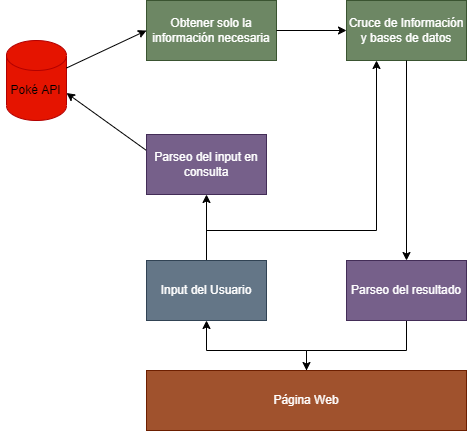

The diagram above was exported from draw.io. Its source (the exported page's mxGraphModel, read from the mxfile embedded in the PNG):
<mxGraphModel dx="1381" dy="774" grid="1" gridSize="10" guides="1" tooltips="1" connect="1" arrows="1" fold="1" page="1" pageScale="1" pageWidth="1169" pageHeight="827" math="0" shadow="0">
  <root>
    <mxCell id="0" />
    <mxCell id="1" parent="0" />
    <mxCell id="XrF9rR9rZT-nY_kS5gns-8" value="" style="shape=cylinder3;whiteSpace=wrap;html=1;boundedLbl=1;backgroundOutline=1;size=15;fontStyle=0;fillColor=#e51400;fontColor=#ffffff;strokeColor=#B20000;" vertex="1" parent="1">
      <mxGeometry x="60" y="290" width="60" height="80" as="geometry" />
    </mxCell>
    <mxCell id="XrF9rR9rZT-nY_kS5gns-9" value="Poké API" style="text;html=1;align=center;verticalAlign=middle;resizable=0;points=[];autosize=1;strokeColor=none;fillColor=none;fontStyle=0" vertex="1" parent="1">
      <mxGeometry x="54" y="325" width="70" height="30" as="geometry" />
    </mxCell>
    <mxCell id="XrF9rR9rZT-nY_kS5gns-11" value="" style="endArrow=classic;html=1;rounded=0;exitX=1;exitY=0;exitDx=0;exitDy=27.5;exitPerimeter=0;" edge="1" parent="1" source="XrF9rR9rZT-nY_kS5gns-8">
      <mxGeometry width="50" height="50" relative="1" as="geometry">
        <mxPoint x="260" y="420" as="sourcePoint" />
        <mxPoint x="200" y="280" as="targetPoint" />
      </mxGeometry>
    </mxCell>
    <mxCell id="XrF9rR9rZT-nY_kS5gns-12" value="" style="endArrow=classic;html=1;rounded=0;entryX=1;entryY=0;entryDx=0;entryDy=52.5;entryPerimeter=0;" edge="1" parent="1" target="XrF9rR9rZT-nY_kS5gns-8">
      <mxGeometry width="50" height="50" relative="1" as="geometry">
        <mxPoint x="200" y="400" as="sourcePoint" />
        <mxPoint x="170" y="355" as="targetPoint" />
      </mxGeometry>
    </mxCell>
    <mxCell id="XrF9rR9rZT-nY_kS5gns-13" value="Parseo del input en consulta" style="rounded=0;whiteSpace=wrap;html=1;fillColor=#76608a;fontColor=#ffffff;strokeColor=#432D57;" vertex="1" parent="1">
      <mxGeometry x="200" y="384" width="120" height="60" as="geometry" />
    </mxCell>
    <mxCell id="XrF9rR9rZT-nY_kS5gns-14" value="Obtener solo la información necesaria" style="rounded=0;whiteSpace=wrap;html=1;fillColor=#6d8764;fontColor=#ffffff;strokeColor=#3A5431;" vertex="1" parent="1">
      <mxGeometry x="200" y="250" width="130" height="60" as="geometry" />
    </mxCell>
    <mxCell id="XrF9rR9rZT-nY_kS5gns-15" value="" style="endArrow=classic;html=1;rounded=0;entryX=0.5;entryY=1;entryDx=0;entryDy=0;exitX=0.5;exitY=0;exitDx=0;exitDy=0;" edge="1" parent="1" source="XrF9rR9rZT-nY_kS5gns-16" target="XrF9rR9rZT-nY_kS5gns-13">
      <mxGeometry width="50" height="50" relative="1" as="geometry">
        <mxPoint x="260" y="510" as="sourcePoint" />
        <mxPoint x="260" y="480" as="targetPoint" />
      </mxGeometry>
    </mxCell>
    <mxCell id="XrF9rR9rZT-nY_kS5gns-21" style="edgeStyle=orthogonalEdgeStyle;rounded=0;orthogonalLoop=1;jettySize=auto;html=1;entryX=0.25;entryY=1;entryDx=0;entryDy=0;" edge="1" parent="1" source="XrF9rR9rZT-nY_kS5gns-16" target="XrF9rR9rZT-nY_kS5gns-17">
      <mxGeometry relative="1" as="geometry">
        <Array as="points">
          <mxPoint x="260" y="480" />
          <mxPoint x="430" y="480" />
        </Array>
      </mxGeometry>
    </mxCell>
    <mxCell id="XrF9rR9rZT-nY_kS5gns-16" value="Input del Usuario" style="rounded=0;whiteSpace=wrap;html=1;fillColor=#647687;fontColor=#ffffff;strokeColor=#314354;" vertex="1" parent="1">
      <mxGeometry x="200" y="510" width="120" height="60" as="geometry" />
    </mxCell>
    <mxCell id="XrF9rR9rZT-nY_kS5gns-17" value="Cruce de Información y bases de datos" style="rounded=0;whiteSpace=wrap;html=1;fillColor=#6d8764;fontColor=#ffffff;strokeColor=#3A5431;" vertex="1" parent="1">
      <mxGeometry x="400" y="250" width="120" height="60" as="geometry" />
    </mxCell>
    <mxCell id="XrF9rR9rZT-nY_kS5gns-18" value="" style="endArrow=classic;html=1;rounded=0;entryX=0;entryY=0.5;entryDx=0;entryDy=0;exitX=1;exitY=0.5;exitDx=0;exitDy=0;" edge="1" parent="1" source="XrF9rR9rZT-nY_kS5gns-14" target="XrF9rR9rZT-nY_kS5gns-17">
      <mxGeometry width="50" height="50" relative="1" as="geometry">
        <mxPoint x="260" y="400" as="sourcePoint" />
        <mxPoint x="310" y="350" as="targetPoint" />
      </mxGeometry>
    </mxCell>
    <mxCell id="XrF9rR9rZT-nY_kS5gns-20" style="edgeStyle=orthogonalEdgeStyle;rounded=0;orthogonalLoop=1;jettySize=auto;html=1;entryX=0.5;entryY=1;entryDx=0;entryDy=0;" edge="1" parent="1" source="XrF9rR9rZT-nY_kS5gns-19" target="XrF9rR9rZT-nY_kS5gns-16">
      <mxGeometry relative="1" as="geometry">
        <Array as="points">
          <mxPoint x="360" y="600" />
          <mxPoint x="260" y="600" />
        </Array>
      </mxGeometry>
    </mxCell>
    <mxCell id="XrF9rR9rZT-nY_kS5gns-19" value="Página Web" style="rounded=0;whiteSpace=wrap;html=1;fillColor=#a0522d;fontColor=#ffffff;strokeColor=#6D1F00;" vertex="1" parent="1">
      <mxGeometry x="200" y="620" width="320" height="60" as="geometry" />
    </mxCell>
    <mxCell id="XrF9rR9rZT-nY_kS5gns-25" style="edgeStyle=orthogonalEdgeStyle;rounded=0;orthogonalLoop=1;jettySize=auto;html=1;" edge="1" parent="1" source="XrF9rR9rZT-nY_kS5gns-23" target="XrF9rR9rZT-nY_kS5gns-19">
      <mxGeometry relative="1" as="geometry">
        <Array as="points">
          <mxPoint x="460" y="600" />
          <mxPoint x="360" y="600" />
        </Array>
      </mxGeometry>
    </mxCell>
    <mxCell id="XrF9rR9rZT-nY_kS5gns-23" value="Parseo del resultado" style="rounded=0;whiteSpace=wrap;html=1;fillColor=#76608a;fontColor=#ffffff;strokeColor=#432D57;" vertex="1" parent="1">
      <mxGeometry x="400" y="510" width="120" height="60" as="geometry" />
    </mxCell>
    <mxCell id="XrF9rR9rZT-nY_kS5gns-24" value="" style="endArrow=classic;html=1;rounded=0;entryX=0.5;entryY=0;entryDx=0;entryDy=0;" edge="1" parent="1" source="XrF9rR9rZT-nY_kS5gns-17" target="XrF9rR9rZT-nY_kS5gns-23">
      <mxGeometry width="50" height="50" relative="1" as="geometry">
        <mxPoint x="260" y="500" as="sourcePoint" />
        <mxPoint x="310" y="450" as="targetPoint" />
      </mxGeometry>
    </mxCell>
  </root>
</mxGraphModel>